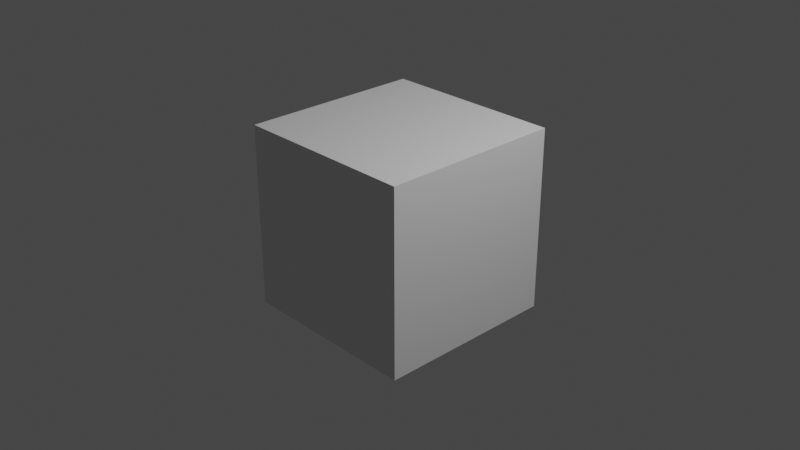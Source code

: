 # Source: main.blend  (saved by Blender 3.0.42; exported with 4.5.12 LTS)
import bpy
from mathutils import Matrix  # noqa: F401  (used for matrix-valued properties, if any)

bpy.ops.wm.read_factory_settings(use_empty=True)
scene = bpy.context.scene
scene.name = 'Scene'

# ---- collections
col_collection = bpy.data.collections.new('Collection'); scene.collection.children.link(col_collection)

# ---- materials (node trees are filled in below, after node groups)
mat_material = bpy.data.materials.new('Material')
mat_material.alpha_threshold = 0.0
mat_material.use_transparent_shadow = False
mat_material.line_color = (0.0, 0.0, 0.0, 1.0)

# ---- material node trees
mat_material.use_nodes = True; mat_material.node_tree.nodes.clear()
_N = mat_material.node_tree.nodes; _L = mat_material.node_tree.links
n0 = _N.new('ShaderNodeOutputMaterial'); n0.name = 'Material Output'; n0.location = (300, 300)
n1 = _N.new('ShaderNodeBsdfPrincipled'); n1.name = 'Principled BSDF'; n1.location = (10, 300)
n1.distribution = 'GGX'
n1.subsurface_method = 'RANDOM_WALK_SKIN'
n1.inputs[2].default_value = 0.4
n1.inputs[3].default_value = 1.45
n1.inputs[27].default_value = (0.0, 0.0, 0.0, 1.0)
n1.inputs[28].default_value = 1.0
_L.new(n1.outputs[0], n0.inputs[0])
n0.is_active_output = True

# ---- world
world_world = bpy.data.worlds.new('World'); scene.world = world_world
world_world.use_nodes = True; world_world.node_tree.nodes.clear()
_N = world_world.node_tree.nodes; _L = world_world.node_tree.links
n0 = _N.new('ShaderNodeOutputWorld'); n0.name = 'World Output'; n0.location = (300, 300)
n1 = _N.new('ShaderNodeBackground'); n1.name = 'Background'; n1.location = (10, 300)
n1.inputs[0].default_value = (0.05088, 0.05088, 0.05088, 1.0)
_L.new(n1.outputs[0], n0.inputs[0])
n0.is_active_output = True
world_world.color = (0.05088, 0.05088, 0.05088)
world_world.use_sun_shadow = False
world_world.sun_shadow_jitter_overblur = 0.0

# ---- cameras
cam_camera = bpy.data.cameras.new('Camera')
cam_camera.clip_end = 100.0
cam_camera.ortho_scale = 7.314

# ---- lights
light_light = bpy.data.lights.new('Light', 'POINT')
light_light.transmission_factor = 0.0
light_light.energy = 1000.0
light_light.shadow_soft_size = 0.1
light_light.shadow_maximum_resolution = 0.006
light_light.use_absolute_resolution = True

# ---- meshes
me_cube = bpy.data.meshes.new('Cube')
me_cube.from_pydata([(1.0, 1.0, 1.0), (1.0, 1.0, -1.0), (1.0, -1.0, 1.0), (1.0, -1.0, -1.0), (-1.0, 1.0, 1.0), (-1.0, 1.0, -1.0), (-1.0, -1.0, 1.0), (-1.0, -1.0, -1.0)], [], [(0, 4, 6, 2), (3, 2, 6, 7), (7, 6, 4, 5), (5, 1, 3, 7), (1, 0, 2, 3), (5, 4, 0, 1)])
_uv = me_cube.uv_layers.new(name='UVMap')
_uv.uv.foreach_set('vector', [0.625, 0.5, 0.875, 0.5, 0.875, 0.75, 0.625, 0.75, 0.375, 0.75, 0.625, 0.75, 0.625, 1.0, 0.375, 1.0, 0.375, 0.0, 0.625, 0.0, 0.625, 0.25, 0.375, 0.25, 0.125, 0.5, 0.375, 0.5, 0.375, 0.75, 0.125, 0.75, 0.375, 0.5, 0.625, 0.5, 0.625, 0.75, 0.375, 0.75, 0.375, 0.25, 0.625, 0.25, 0.625, 0.5, 0.375, 0.5])
me_cube.materials.append(mat_material)
me_cube.use_remesh_preserve_volume = False
me_cube.use_remesh_preserve_attributes = False
me_cube.use_mirror_vertex_groups = False
me_cube.update()

# ---- objects
ob_cube = bpy.data.objects.new('Cube', me_cube)
ob_light = bpy.data.objects.new('Light', light_light)
ob_camera = bpy.data.objects.new('Camera', cam_camera)

# ---- transforms, parenting, visibility, modifiers, constraints
ob_cube.location = (0.0, 0.0, 0.0)
ob_cube.lock_rotations_4d = False
ob_cube.empty_display_type = 'ARROWS'
ob_cube.lineart.crease_threshold = 0.0
ob_light.location = (4.076, 1.005, 5.904)
ob_light.rotation_euler = (0.6503, 0.05522, 1.866)
ob_light.lock_rotations_4d = False
ob_light.empty_display_type = 'ARROWS'
ob_light.color = (0.0, 0.0, 0.0, 0.0)
ob_light.lineart.crease_threshold = 0.0
ob_camera.location = (7.359, -6.926, 4.958)
ob_camera.rotation_euler = (1.109, 0.0, 0.8149)
ob_camera.lock_rotations_4d = False
ob_camera.empty_display_type = 'ARROWS'
ob_camera.color = (0.0, 0.0, 0.0, 0.0)
ob_camera.display_type = 'WIRE'
ob_camera.lineart.crease_threshold = 0.0

# ---- collection membership
col_collection.objects.link(ob_cube)
col_collection.objects.link(ob_light)
col_collection.objects.link(ob_camera)

# ---- scene / render settings (as saved in the file)
scene.camera = ob_camera
scene.frame_start = 1; scene.frame_end = 250; scene.frame_set(1)
scene.render.engine = 'BLENDER_EEVEE_NEXT'
scene.render.resolution_x = 1280
scene.render.resolution_y = 720
scene.cycles.sampling_pattern = 'TABULATED_SOBOL'
scene.cycles.use_light_tree = False
scene.view_settings.view_transform = 'Filmic'
bpy.context.view_layer.update()
